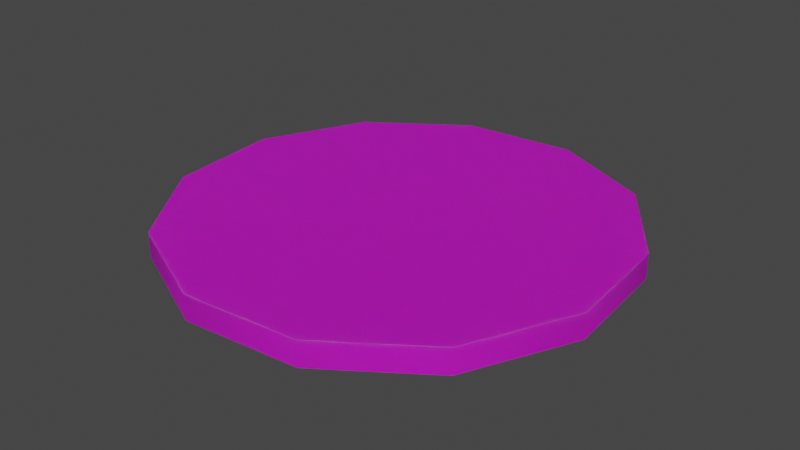 # Source: barrel_cap.blend  (saved by Blender 3.3.6; exported with 4.5.12 LTS)
import bpy
from mathutils import Matrix  # noqa: F401  (used for matrix-valued properties, if any)

bpy.ops.wm.read_factory_settings(use_empty=True)
scene = bpy.context.scene
scene.name = 'Scene'

# ---- collections
col_collection = bpy.data.collections.new('Collection'); scene.collection.children.link(col_collection)

# ---- images (referenced by path relative to the original .blend; pixels are not part of the script)
import os
ASSET_DIR = os.environ.get("B2B_ASSET_DIR", "")  # directory of the original .blend (textures are referenced by path, not embedded)
HERE = os.path.dirname(os.path.abspath(__file__))  # packed textures are extracted next to this script under _unpacked/

def load_image(name, relpath, width, height, colorspace="sRGB"):
    """Load a texture the original file referenced (path relative to the .blend, or extracted next to this script)."""
    p = next((c for c in (os.path.join(HERE, relpath), os.path.join(ASSET_DIR, relpath)) if relpath and os.path.exists(c)), "")
    if p:
        img = bpy.data.images.load(p, check_existing=True)
        img.name = name
    else:  # same state as the original file: an image datablock whose file is absent (Cycles renders it pink)
        img = bpy.data.images.new(name, width, height)
        img.source = "FILE"
        img.filepath = "//" + (relpath or name)
    img.colorspace_settings.name = colorspace
    return img
img_celt_prop_1_png = load_image('celt_prop_1.png', 'celt_prop_1.png', 1024, 1024, 'sRGB')

# ---- materials (node trees are filled in below, after node groups)
mat_material_002 = bpy.data.materials.new('Material.002')
mat_material_002.use_transparent_shadow = False
mat_material_002.metallic = 0.5

# ---- material node trees
mat_material_002.use_nodes = True; mat_material_002.node_tree.nodes.clear()
_N = mat_material_002.node_tree.nodes; _L = mat_material_002.node_tree.links
n0 = _N.new('ShaderNodeBsdfPrincipled'); n0.name = 'Principled BSDF'; n0.location = (0, 300)
n0.distribution = 'GGX'
n0.subsurface_method = 'RANDOM_WALK_SKIN'
n0.inputs[1].default_value = 0.5
n0.inputs[3].default_value = 1.45
n0.inputs[8].default_value = 1.0
n0.inputs[10].default_value = 0.02105
n0.inputs[13].default_value = 0.0
n0.inputs[27].default_value = (0.0, 0.0, 0.0, 1.0)
n0.inputs[28].default_value = 1.0
n1 = _N.new('ShaderNodeOutputMaterial'); n1.name = 'Material Output'; n1.location = (300, 300)
n2 = _N.new('ShaderNodeTexImage'); n2.name = 'Image Texture'; n2.location = (-300, 300)
n2.label = 'Base Color'
n2.image = img_celt_prop_1_png
n3 = _N.new('ShaderNodeMix'); n3.name = 'Mix'; n3.location = (-170, 180)
n3.data_type = 'RGBA'
n3.inputs[0].default_value = 0.02105
n3.inputs[7].default_value = (0.8, 0.8, 0.8, 1.0)
_L.new(n0.outputs[0], n1.inputs[0])
_L.new(n2.outputs[0], n3.inputs[6])
_L.new(n3.outputs[2], n0.inputs[0])
n1.is_active_output = True

# ---- world
world_world = bpy.data.worlds.new('World'); scene.world = world_world
world_world.use_nodes = True; world_world.node_tree.nodes.clear()
_N = world_world.node_tree.nodes; _L = world_world.node_tree.links
n0 = _N.new('ShaderNodeOutputWorld'); n0.name = 'World Output'; n0.location = (300, 300)
n1 = _N.new('ShaderNodeBackground'); n1.name = 'Background'; n1.location = (10, 300)
n1.inputs[0].default_value = (0.05088, 0.05088, 0.05088, 1.0)
_L.new(n1.outputs[0], n0.inputs[0])
n0.is_active_output = True
world_world.color = (0.05088, 0.05088, 0.05088)
world_world.use_sun_shadow = False
world_world.sun_shadow_jitter_overblur = 0.0

# ---- meshes
me_cube_001 = bpy.data.meshes.new('Cube.001')
me_cube_001.from_pydata([(0.1128, 0.624, 0.03538), (0.484, -0.4097, 0.03538), (0.2143, -0.5968, 0.03538), (0.5968, 0.2143, 0.03538), (0.624, -0.1128, 0.03538), (0.4097, 0.484, 0.03538), (-0.2143, 0.5968, 0.03538), (-0.484, 0.4097, 0.03538), (-0.624, 0.1128, 0.03538), (-0.5968, -0.2143, 0.03538), (-0.1128, -0.624, 0.03538), (-0.4097, -0.484, 0.03538), (0.1128, 0.624, -0.03538), (0.484, -0.4097, -0.03538), (0.2143, -0.5968, -0.03538), (0.5968, 0.2143, -0.03538), (0.624, -0.1128, -0.03538), (0.4097, 0.484, -0.03538), (-0.2143, 0.5968, -0.03538), (-0.484, 0.4097, -0.03538), (-0.624, 0.1128, -0.03538), (-0.5968, -0.2143, -0.03538), (-0.1128, -0.624, -0.03538), (-0.4097, -0.484, -0.03538), (0.484, -0.4097, 0.03538), (0.2143, -0.5968, 0.03538), (0.624, -0.1128, 0.03538), (0.5968, 0.2143, 0.03538), (0.4097, 0.484, 0.03538), (0.1128, 0.624, 0.03538), (-0.2143, 0.5968, 0.03538), (-0.484, 0.4097, 0.03538), (-0.624, 0.1128, 0.03538), (-0.4097, -0.484, 0.03538), (-0.5968, -0.2143, 0.03538), (-0.1128, -0.624, 0.03538), (0.484, -0.4097, -0.03538), (0.2143, -0.5968, -0.03538), (0.624, -0.1128, -0.03538), (0.5968, 0.2143, -0.03538), (0.4097, 0.484, -0.03538), (0.1128, 0.624, -0.03538), (-0.2143, 0.5968, -0.03538), (-0.484, 0.4097, -0.03538), (-0.624, 0.1128, -0.03538), (-0.4097, -0.484, -0.03538), (-0.5968, -0.2143, -0.03538), (-0.1128, -0.624, -0.03538)], [], [(29, 25, 24), (24, 26, 27), (27, 28, 29), (29, 30, 25), (31, 32, 30), (34, 33, 35), (35, 25, 34), (24, 27, 29), (30, 32, 25), (34, 25, 32), (41, 36, 37), (36, 39, 38), (39, 41, 40), (41, 37, 42), (43, 42, 44), (46, 47, 45), (47, 46, 37), (36, 41, 39), (42, 37, 44), (46, 44, 37), (13, 4, 1), (18, 7, 6), (17, 0, 5), (21, 11, 9), (16, 3, 4), (19, 8, 7), (14, 1, 2), (12, 6, 0), (23, 10, 11), (20, 9, 8), (22, 2, 10), (15, 5, 3), (13, 16, 4), (18, 19, 7), (17, 12, 0), (21, 23, 11), (16, 15, 3), (19, 20, 8), (14, 13, 1), (12, 18, 6), (23, 22, 10), (20, 21, 9), (22, 14, 2), (15, 17, 5)])
me_cube_001.polygons.foreach_set('use_smooth', [0, 0, 0, 0, 0, 0, 0, 0, 0, 0, 0, 0, 0, 0, 0, 0, 0, 0, 0, 0, 1, 1, 1, 1, 1, 1, 1, 1, 1, 1, 1, 1, 1, 1, 1, 1, 1, 1, 1, 1, 1, 1, 1, 1])
_uv = me_cube_001.uv_layers.new(name='Cube_001-mesh-map-0')
_uv.uv.foreach_set('vector', [0.8565, 0.3784, 0.8195, 0.3145, 0.8393, 0.3145, 0.8393, 0.3145, 0.8565, 0.3244, 0.8664, 0.3415, 0.8664, 0.3415, 0.8664, 0.3613, 0.8565, 0.3784, 0.8565, 0.3784, 0.8393, 0.3883, 0.8195, 0.3145, 0.8195, 0.3883, 0.8024, 0.3784, 0.8393, 0.3883, 0.7925, 0.3613, 0.7925, 0.3415, 0.8024, 0.3244, 0.8024, 0.3244, 0.8195, 0.3145, 0.7925, 0.3613, 0.8393, 0.3145, 0.8664, 0.3415, 0.8565, 0.3784, 0.8393, 0.3883, 0.8024, 0.3784, 0.8195, 0.3145, 0.7925, 0.3613, 0.8195, 0.3145, 0.8024, 0.3784, 0.8565, 0.3784, 0.8393, 0.3145, 0.8195, 0.3145, 0.8393, 0.3145, 0.8664, 0.3415, 0.8565, 0.3244, 0.8664, 0.3415, 0.8565, 0.3784, 0.8664, 0.3613, 0.8565, 0.3784, 0.8195, 0.3145, 0.8393, 0.3883, 0.8195, 0.3883, 0.8393, 0.3883, 0.8024, 0.3784, 0.7925, 0.3613, 0.8024, 0.3244, 0.7925, 0.3415, 0.8024, 0.3244, 0.7925, 0.3613, 0.8195, 0.3145, 0.8393, 0.3145, 0.8565, 0.3784, 0.8664, 0.3415, 0.8393, 0.3883, 0.8195, 0.3145, 0.8024, 0.3784, 0.7925, 0.3613, 0.8024, 0.3784, 0.8195, 0.3145, 0.8393, 0.3145, 0.8565, 0.3244, 0.8393, 0.3145, 0.8393, 0.3883, 0.8195, 0.3883, 0.8393, 0.3883, 0.8664, 0.3613, 0.8565, 0.3784, 0.8664, 0.3613, 0.7925, 0.3613, 0.7925, 0.3415, 0.7925, 0.3613, 0.8565, 0.3244, 0.8664, 0.3415, 0.8565, 0.3244, 0.8195, 0.3883, 0.8024, 0.3784, 0.8195, 0.3883, 0.8195, 0.3145, 0.8393, 0.3145, 0.8195, 0.3145, 0.8565, 0.3784, 0.8393, 0.3883, 0.8565, 0.3784, 0.7925, 0.3415, 0.8024, 0.3244, 0.7925, 0.3415, 0.8024, 0.3784, 0.7925, 0.3613, 0.8024, 0.3784, 0.8024, 0.3244, 0.8195, 0.3145, 0.8024, 0.3244, 0.8664, 0.3415, 0.8664, 0.3613, 0.8664, 0.3415, 0.8393, 0.3145, 0.8565, 0.3244, 0.8565, 0.3244, 0.8393, 0.3883, 0.8195, 0.3883, 0.8195, 0.3883, 0.8664, 0.3613, 0.8565, 0.3784, 0.8565, 0.3784, 0.7925, 0.3613, 0.7925, 0.3415, 0.7925, 0.3415, 0.8565, 0.3244, 0.8664, 0.3415, 0.8664, 0.3415, 0.8195, 0.3883, 0.8024, 0.3784, 0.8024, 0.3784, 0.8195, 0.3145, 0.8393, 0.3145, 0.8393, 0.3145, 0.8565, 0.3784, 0.8393, 0.3883, 0.8393, 0.3883, 0.7925, 0.3415, 0.8024, 0.3244, 0.8024, 0.3244, 0.8024, 0.3784, 0.7925, 0.3613, 0.7925, 0.3613, 0.8024, 0.3244, 0.8195, 0.3145, 0.8195, 0.3145, 0.8664, 0.3415, 0.8664, 0.3613, 0.8664, 0.3613])
_uv.active_render = True
_uv = me_cube_001.uv_layers.new(name='Cube_001-mesh-map-1')
_uv.uv.foreach_set('vector', [0.7401, 0.6018, 0.7401, 0.5799, 0.7451, 0.5828, 0.7451, 0.5828, 0.748, 0.5879, 0.748, 0.5938, 0.748, 0.5938, 0.7451, 0.5989, 0.7401, 0.6018, 0.7401, 0.6018, 0.7342, 0.6018, 0.7401, 0.5799, 0.7292, 0.5989, 0.7263, 0.5938, 0.7342, 0.6018, 0.7263, 0.5879, 0.7292, 0.5828, 0.7342, 0.5799, 0.7342, 0.5799, 0.7401, 0.5799, 0.7263, 0.5879, 0.7451, 0.5828, 0.748, 0.5938, 0.7401, 0.6018, 0.7342, 0.6018, 0.7263, 0.5938, 0.7401, 0.5799, 0.7263, 0.5879, 0.7401, 0.5799, 0.7263, 0.5938, 0.7401, 0.6018, 0.7451, 0.5828, 0.7401, 0.5799, 0.7451, 0.5828, 0.748, 0.5938, 0.748, 0.5879, 0.748, 0.5938, 0.7401, 0.6018, 0.7451, 0.5989, 0.7401, 0.6018, 0.7401, 0.5799, 0.7342, 0.6018, 0.7292, 0.5989, 0.7342, 0.6018, 0.7263, 0.5938, 0.7263, 0.5879, 0.7342, 0.5799, 0.7292, 0.5828, 0.7342, 0.5799, 0.7263, 0.5879, 0.7401, 0.5799, 0.7451, 0.5828, 0.7401, 0.6018, 0.748, 0.5938, 0.7342, 0.6018, 0.7401, 0.5799, 0.7263, 0.5938, 0.7263, 0.5879, 0.7263, 0.5938, 0.7401, 0.5799, 0.7451, 0.5828, 0.748, 0.5879, 0.7451, 0.5828, 0.7342, 0.6018, 0.7292, 0.5989, 0.7342, 0.6018, 0.7451, 0.5989, 0.7401, 0.6018, 0.7451, 0.5989, 0.7263, 0.5879, 0.7292, 0.5828, 0.7263, 0.5879, 0.748, 0.5879, 0.748, 0.5938, 0.748, 0.5879, 0.7292, 0.5989, 0.7263, 0.5938, 0.7292, 0.5989, 0.7401, 0.5799, 0.7451, 0.5828, 0.7401, 0.5799, 0.7401, 0.6018, 0.7342, 0.6018, 0.7401, 0.6018, 0.7292, 0.5828, 0.7342, 0.5799, 0.7292, 0.5828, 0.7263, 0.5938, 0.7263, 0.5879, 0.7263, 0.5938, 0.7342, 0.5799, 0.7401, 0.5799, 0.7342, 0.5799, 0.748, 0.5938, 0.7451, 0.5989, 0.748, 0.5938, 0.7451, 0.5828, 0.748, 0.5879, 0.748, 0.5879, 0.7342, 0.6018, 0.7292, 0.5989, 0.7292, 0.5989, 0.7451, 0.5989, 0.7401, 0.6018, 0.7401, 0.6018, 0.7263, 0.5879, 0.7292, 0.5828, 0.7292, 0.5828, 0.748, 0.5879, 0.748, 0.5938, 0.748, 0.5938, 0.7292, 0.5989, 0.7263, 0.5938, 0.7263, 0.5938, 0.7401, 0.5799, 0.7451, 0.5828, 0.7451, 0.5828, 0.7401, 0.6018, 0.7342, 0.6018, 0.7342, 0.6018, 0.7292, 0.5828, 0.7342, 0.5799, 0.7342, 0.5799, 0.7263, 0.5938, 0.7263, 0.5879, 0.7263, 0.5879, 0.7342, 0.5799, 0.7401, 0.5799, 0.7401, 0.5799, 0.748, 0.5938, 0.7451, 0.5989, 0.7451, 0.5989])
me_cube_001.materials.append(mat_material_002)
me_cube_001.update()

# ---- objects
ob_barrel_cap_01 = bpy.data.objects.new('barrel_cap_01', me_cube_001)

# ---- transforms, parenting, visibility, modifiers, constraints
ob_barrel_cap_01.location = (0.0, 0.0, 0.0)

# ---- collection membership
col_collection.objects.link(ob_barrel_cap_01)

# ---- scene / render settings (as saved in the file)
scene.frame_start = 1; scene.frame_end = 250; scene.frame_set(1)
scene.render.engine = 'BLENDER_EEVEE_NEXT'
scene.cycles.sampling_pattern = 'TABULATED_SOBOL'
scene.cycles.use_light_tree = False
scene.view_settings.view_transform = 'Filmic'
bpy.context.view_layer.update()

# ---- added for rendering (the .blend has no active camera and no usable light): camera, sun
cam_auto = bpy.data.cameras.new('AutoCamera')
cam_auto.lens = 50.0
cam_auto.sensor_width = 36.0
cam_auto.clip_end = 1000.0
ob_auto_camera = bpy.data.objects.new('AutoCamera', cam_auto)
scene.collection.objects.link(ob_auto_camera)
ob_auto_camera.location = (1.63428, -1.96113, 1.30742)
ob_auto_camera.rotation_euler = (1.09748, -7.21219e-08, 0.694738)
scene.camera = ob_auto_camera
light_auto_sun = bpy.data.lights.new('AutoSun', 'SUN')
light_auto_sun.energy = 3.0
light_auto_sun.angle = 0.0523599
ob_auto_sun = bpy.data.objects.new('AutoSun', light_auto_sun)
scene.collection.objects.link(ob_auto_sun)
ob_auto_sun.rotation_euler = (0.872665, 0.174533, 0.523599)
bpy.context.view_layer.update()
